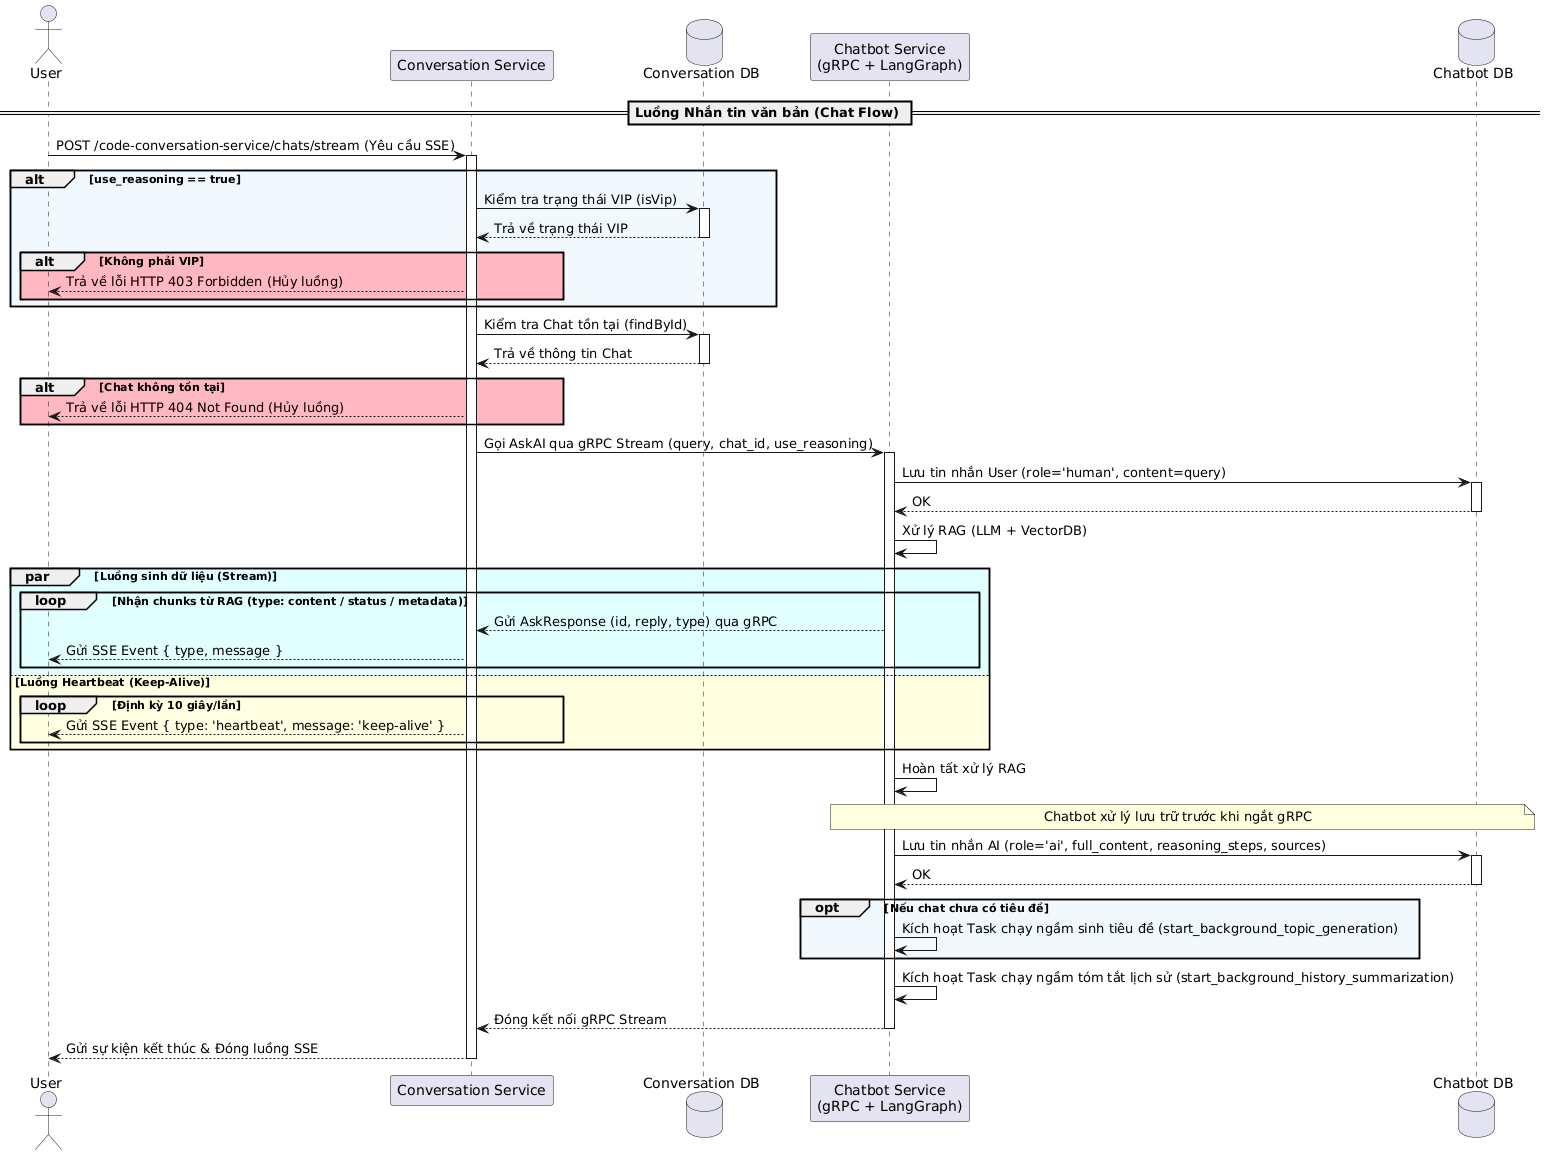

The diagram above was rendered by PlantUML. Its source (embedded in the PNG):
@startuml
actor User as User
participant "Conversation Service" as ConvService
database "Conversation DB" as ConvDB
participant "Chatbot Service\n(gRPC + LangGraph)" as Chatbot
database "Chatbot DB" as ChatbotDB

== Luồng Nhắn tin văn bản (Chat Flow) ==
User -> ConvService: POST /code-conversation-service/chats/stream (Yêu cầu SSE)
activate ConvService

alt #AliceBlue use_reasoning == true
    ConvService -> ConvDB: Kiểm tra trạng thái VIP (isVip)
    activate ConvDB
    ConvDB --> ConvService: Trả về trạng thái VIP
    deactivate ConvDB
    alt #LightPink Không phải VIP
        ConvService --> User: Trả về lỗi HTTP 403 Forbidden (Hủy luồng)
    end
end

ConvService -> ConvDB: Kiểm tra Chat tồn tại (findById)
activate ConvDB
ConvDB --> ConvService: Trả về thông tin Chat
deactivate ConvDB
alt #LightPink Chat không tồn tại
    ConvService --> User: Trả về lỗi HTTP 404 Not Found (Hủy luồng)
end

ConvService -> Chatbot: Gọi AskAI qua gRPC Stream (query, chat_id, use_reasoning)
activate Chatbot

Chatbot -> ChatbotDB: Lưu tin nhắn User (role='human', content=query)
activate ChatbotDB
ChatbotDB --> Chatbot: OK
deactivate ChatbotDB

Chatbot -> Chatbot: Xử lý RAG (LLM + VectorDB)

par #LightCyan Luồng sinh dữ liệu (Stream)
    loop #LightCyan Nhận chunks từ RAG (type: content / status / metadata)
        Chatbot --> ConvService: Gửi AskResponse (id, reply, type) qua gRPC
        ConvService --> User: Gửi SSE Event { type, message }
    end
else #LightYellow Luồng Heartbeat (Keep-Alive)
    loop #LightYellow Định kỳ 10 giây/lần
        ConvService --> User: Gửi SSE Event { type: 'heartbeat', message: 'keep-alive' }
    end
end

Chatbot -> Chatbot: Hoàn tất xử lý RAG

note over Chatbot, ChatbotDB: Chatbot xử lý lưu trữ trước khi ngắt gRPC
Chatbot -> ChatbotDB: Lưu tin nhắn AI (role='ai', full_content, reasoning_steps, sources)
activate ChatbotDB
ChatbotDB --> Chatbot: OK
deactivate ChatbotDB

opt #AliceBlue Nếu chat chưa có tiêu đề
    Chatbot -> Chatbot: Kích hoạt Task chạy ngầm sinh tiêu đề (start_background_topic_generation)
end
Chatbot -> Chatbot: Kích hoạt Task chạy ngầm tóm tắt lịch sử (start_background_history_summarization)

Chatbot --> ConvService: Đóng kết nối gRPC Stream
deactivate Chatbot
ConvService --> User: Gửi sự kiện kết thúc & Đóng luồng SSE
deactivate ConvService
@enduml